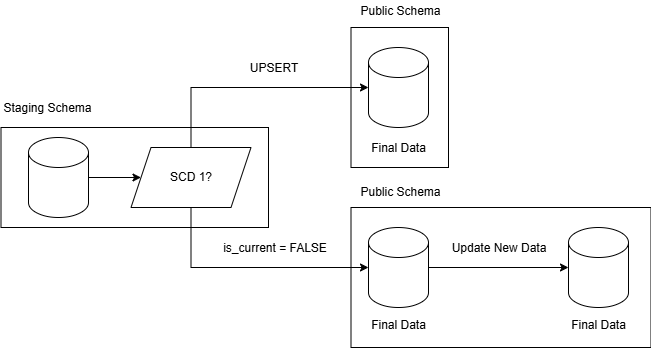

The diagram above was exported from draw.io. Its source (the exported page's mxGraphModel, read from the mxfile embedded in the PNG):
<mxGraphModel dx="872" dy="439" grid="1" gridSize="10" guides="1" tooltips="1" connect="1" arrows="1" fold="1" page="1" pageScale="1" pageWidth="827" pageHeight="1169" math="0" shadow="0">
  <root>
    <mxCell id="0" />
    <mxCell id="1" parent="0" />
    <mxCell id="2" edge="1" parent="1" source="3" style="edgeStyle=orthogonalEdgeStyle;rounded=0;orthogonalLoop=1;jettySize=auto;html=1;" target="4" value="">
      <mxGeometry relative="1" as="geometry" />
    </mxCell>
    <mxCell id="3" parent="1" style="shape=cylinder3;whiteSpace=wrap;html=1;boundedLbl=1;backgroundOutline=1;size=15;" value="" vertex="1">
      <mxGeometry height="80" width="60" x="110" y="720" as="geometry" />
    </mxCell>
    <mxCell id="4" parent="1" style="shape=parallelogram;perimeter=parallelogramPerimeter;whiteSpace=wrap;html=1;fixedSize=1;" value="SCD 1?" vertex="1">
      <mxGeometry height="60" width="120" x="212.5" y="730" as="geometry" />
    </mxCell>
    <mxCell id="5" parent="1" style="shape=cylinder3;whiteSpace=wrap;html=1;boundedLbl=1;backgroundOutline=1;size=15;" value="" vertex="1">
      <mxGeometry height="80" width="60" x="450" y="630" as="geometry" />
    </mxCell>
    <mxCell id="6" edge="1" parent="1" source="4" style="edgeStyle=orthogonalEdgeStyle;rounded=0;orthogonalLoop=1;jettySize=auto;html=1;entryX=0;entryY=0.5;entryDx=0;entryDy=0;entryPerimeter=0;" target="5">
      <mxGeometry relative="1" as="geometry">
        <Array as="points">
          <mxPoint x="273" y="670" />
        </Array>
      </mxGeometry>
    </mxCell>
    <mxCell id="7" parent="1" style="rounded=1;whiteSpace=wrap;html=1;strokeColor=none;" value="UPSERT" vertex="1">
      <mxGeometry height="21" width="90" x="311.25" y="640" as="geometry" />
    </mxCell>
    <mxCell id="8" parent="1" style="rounded=1;whiteSpace=wrap;html=1;strokeColor=none;" value="Final Data" vertex="1">
      <mxGeometry height="21" width="105" x="427.5" y="720" as="geometry" />
    </mxCell>
    <mxCell id="9" parent="1" style="rounded=1;whiteSpace=wrap;html=1;strokeColor=none;" value="Staging Schema" vertex="1">
      <mxGeometry height="21" width="92.5" x="82.5" y="680" as="geometry" />
    </mxCell>
    <mxCell id="10" edge="1" parent="1" source="11" style="edgeStyle=orthogonalEdgeStyle;rounded=0;orthogonalLoop=1;jettySize=auto;html=1;" target="14" value="">
      <mxGeometry relative="1" as="geometry" />
    </mxCell>
    <mxCell id="11" parent="1" style="shape=cylinder3;whiteSpace=wrap;html=1;boundedLbl=1;backgroundOutline=1;size=15;" value="" vertex="1">
      <mxGeometry height="80" width="60" x="450" y="810" as="geometry" />
    </mxCell>
    <mxCell id="12" parent="1" style="rounded=1;whiteSpace=wrap;html=1;strokeColor=none;" value="Final Data" vertex="1">
      <mxGeometry height="21" width="105" x="427.5" y="897" as="geometry" />
    </mxCell>
    <mxCell id="13" edge="1" parent="1" source="4" style="edgeStyle=orthogonalEdgeStyle;rounded=0;orthogonalLoop=1;jettySize=auto;html=1;entryX=0;entryY=0.5;entryDx=0;entryDy=0;entryPerimeter=0;" target="11">
      <mxGeometry relative="1" as="geometry">
        <Array as="points">
          <mxPoint x="273" y="850" />
        </Array>
      </mxGeometry>
    </mxCell>
    <mxCell id="14" parent="1" style="shape=cylinder3;whiteSpace=wrap;html=1;boundedLbl=1;backgroundOutline=1;size=15;" value="" vertex="1">
      <mxGeometry height="80" width="60" x="650" y="810" as="geometry" />
    </mxCell>
    <mxCell id="15" parent="1" style="rounded=1;whiteSpace=wrap;html=1;strokeColor=none;" value="is_current = FALSE" vertex="1">
      <mxGeometry height="21" width="129.5" x="291.5" y="820" as="geometry" />
    </mxCell>
    <mxCell id="16" parent="1" style="rounded=1;whiteSpace=wrap;html=1;strokeColor=none;" value="Update New Data" vertex="1">
      <mxGeometry height="21" width="129.5" x="516" y="820" as="geometry" />
    </mxCell>
    <mxCell id="17" parent="1" style="rounded=1;whiteSpace=wrap;html=1;strokeColor=none;" value="Final Data" vertex="1">
      <mxGeometry height="21" width="105" x="627.5" y="897" as="geometry" />
    </mxCell>
    <mxCell id="18" parent="1" style="rounded=0;whiteSpace=wrap;html=1;fillColor=none;" value="" vertex="1">
      <mxGeometry height="140" width="300" x="432.5" y="790" as="geometry" />
    </mxCell>
    <mxCell id="19" parent="1" style="rounded=1;whiteSpace=wrap;html=1;strokeColor=none;" value="Public Schema" vertex="1">
      <mxGeometry height="21" width="105" x="430" y="764" as="geometry" />
    </mxCell>
    <mxCell id="20" parent="1" style="rounded=0;whiteSpace=wrap;html=1;fillColor=none;" value="" vertex="1">
      <mxGeometry height="140" width="97.5" x="432.5" y="610" as="geometry" />
    </mxCell>
    <mxCell id="21" parent="1" style="rounded=1;whiteSpace=wrap;html=1;strokeColor=none;" value="Public Schema" vertex="1">
      <mxGeometry height="21" width="105" x="430" y="583" as="geometry" />
    </mxCell>
    <mxCell id="22" parent="1" style="rounded=0;whiteSpace=wrap;html=1;fillColor=none;" value="" vertex="1">
      <mxGeometry height="100" width="267.5" x="82.5" y="710" as="geometry" />
    </mxCell>
  </root>
</mxGraphModel>